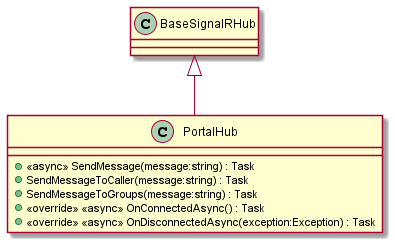

The diagram above was rendered by PlantUML. Its source (embedded in the PNG):
@startuml
class PortalHub {
    + <<async>> SendMessage(message:string) : Task
    + SendMessageToCaller(message:string) : Task
    + SendMessageToGroups(message:string) : Task
    + <<override>> <<async>> OnConnectedAsync() : Task
    + <<override>> <<async>> OnDisconnectedAsync(exception:Exception) : Task
}
BaseSignalRHub <|-- PortalHub
@enduml